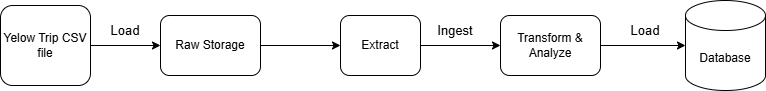

The diagram above was exported from draw.io. Its source (the exported page's mxGraphModel, read from the mxfile embedded in the PNG):
<mxGraphModel dx="1036" dy="536" grid="1" gridSize="10" guides="1" tooltips="1" connect="1" arrows="1" fold="1" page="1" pageScale="1" pageWidth="850" pageHeight="1100" math="0" shadow="0">
  <root>
    <mxCell id="0" />
    <mxCell id="1" parent="0" />
    <mxCell id="ItJkrhS7-CgDbYhgGvNU-1" value="Yelow Trip CSV file" style="rounded=1;whiteSpace=wrap;html=1;" vertex="1" parent="1">
      <mxGeometry x="45" y="210" width="90" height="80" as="geometry" />
    </mxCell>
    <mxCell id="ItJkrhS7-CgDbYhgGvNU-2" value="Raw Storage" style="rounded=1;whiteSpace=wrap;html=1;" vertex="1" parent="1">
      <mxGeometry x="205" y="220" width="100" height="60" as="geometry" />
    </mxCell>
    <mxCell id="ItJkrhS7-CgDbYhgGvNU-10" style="edgeStyle=orthogonalEdgeStyle;rounded=0;orthogonalLoop=1;jettySize=auto;html=1;exitX=1;exitY=0.5;exitDx=0;exitDy=0;entryX=0;entryY=0.5;entryDx=0;entryDy=0;" edge="1" parent="1" source="ItJkrhS7-CgDbYhgGvNU-3" target="ItJkrhS7-CgDbYhgGvNU-4">
      <mxGeometry relative="1" as="geometry" />
    </mxCell>
    <mxCell id="ItJkrhS7-CgDbYhgGvNU-3" value="Extract" style="rounded=1;whiteSpace=wrap;html=1;" vertex="1" parent="1">
      <mxGeometry x="385" y="220" width="80" height="60" as="geometry" />
    </mxCell>
    <mxCell id="ItJkrhS7-CgDbYhgGvNU-13" style="edgeStyle=orthogonalEdgeStyle;rounded=0;orthogonalLoop=1;jettySize=auto;html=1;exitX=1;exitY=0.5;exitDx=0;exitDy=0;entryX=0;entryY=0.5;entryDx=0;entryDy=0;entryPerimeter=0;" edge="1" parent="1" source="ItJkrhS7-CgDbYhgGvNU-4" target="ItJkrhS7-CgDbYhgGvNU-6">
      <mxGeometry relative="1" as="geometry">
        <mxPoint x="650" y="420" as="targetPoint" />
      </mxGeometry>
    </mxCell>
    <mxCell id="ItJkrhS7-CgDbYhgGvNU-4" value="Transform &amp;amp; Analyze" style="rounded=1;whiteSpace=wrap;html=1;" vertex="1" parent="1">
      <mxGeometry x="545" y="220" width="100" height="60" as="geometry" />
    </mxCell>
    <mxCell id="ItJkrhS7-CgDbYhgGvNU-6" value="Database" style="shape=cylinder3;whiteSpace=wrap;html=1;boundedLbl=1;backgroundOutline=1;size=15;" vertex="1" parent="1">
      <mxGeometry x="730" y="205" width="80" height="90" as="geometry" />
    </mxCell>
    <mxCell id="ItJkrhS7-CgDbYhgGvNU-7" value="" style="endArrow=classic;html=1;rounded=0;exitX=1;exitY=0.5;exitDx=0;exitDy=0;entryX=0;entryY=0.5;entryDx=0;entryDy=0;" edge="1" parent="1" source="ItJkrhS7-CgDbYhgGvNU-1" target="ItJkrhS7-CgDbYhgGvNU-2">
      <mxGeometry width="50" height="50" relative="1" as="geometry">
        <mxPoint x="400" y="300" as="sourcePoint" />
        <mxPoint x="200" y="250" as="targetPoint" />
      </mxGeometry>
    </mxCell>
    <mxCell id="ItJkrhS7-CgDbYhgGvNU-8" value="Load" style="text;html=1;align=center;verticalAlign=middle;whiteSpace=wrap;rounded=0;fontSize=13;" vertex="1" parent="1">
      <mxGeometry x="140" y="220" width="60" height="30" as="geometry" />
    </mxCell>
    <mxCell id="ItJkrhS7-CgDbYhgGvNU-9" value="" style="endArrow=classic;html=1;rounded=0;exitX=1;exitY=0.5;exitDx=0;exitDy=0;entryX=0;entryY=0.5;entryDx=0;entryDy=0;" edge="1" parent="1" source="ItJkrhS7-CgDbYhgGvNU-2" target="ItJkrhS7-CgDbYhgGvNU-3">
      <mxGeometry width="50" height="50" relative="1" as="geometry">
        <mxPoint x="400" y="300" as="sourcePoint" />
        <mxPoint x="380" y="250" as="targetPoint" />
      </mxGeometry>
    </mxCell>
    <mxCell id="ItJkrhS7-CgDbYhgGvNU-11" value="Ingest" style="text;html=1;align=center;verticalAlign=middle;whiteSpace=wrap;rounded=0;fontSize=13;" vertex="1" parent="1">
      <mxGeometry x="470" y="220" width="60" height="30" as="geometry" />
    </mxCell>
    <mxCell id="ItJkrhS7-CgDbYhgGvNU-14" value="Load" style="text;html=1;align=center;verticalAlign=middle;whiteSpace=wrap;rounded=0;fontSize=13;" vertex="1" parent="1">
      <mxGeometry x="660" y="220" width="60" height="30" as="geometry" />
    </mxCell>
  </root>
</mxGraphModel>